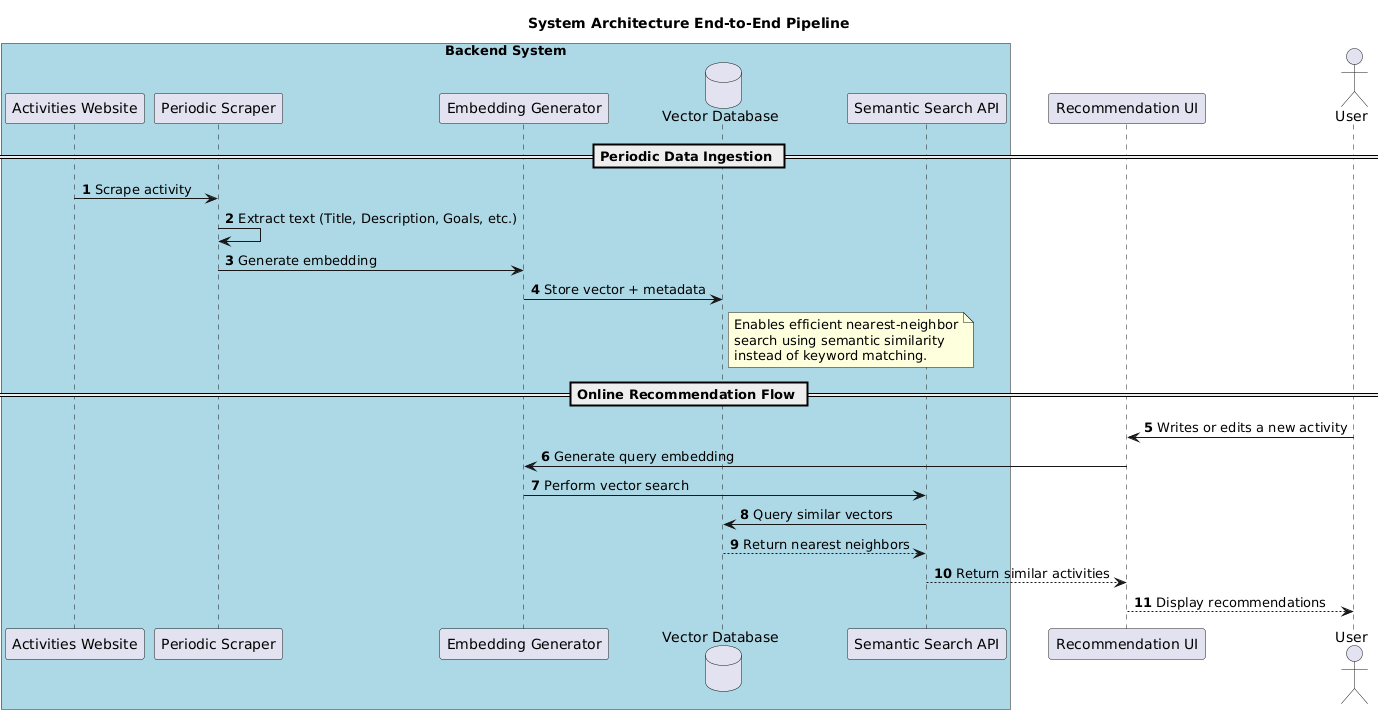

The diagram above was rendered by PlantUML. Its source (embedded in the PNG):
@startuml
title System Architecture End-to-End Pipeline

' Use autonumber to explicitly show the 8-step pipeline mentioned in the requirements
autonumber

' Use 'box' to group the backend components visually (Reference 1.35)
box "Backend System" #LightBlue
    participant "Activities Website" as Web
    participant "Periodic Scraper" as Scraper
    participant "Embedding Generator" as Embedder
    database "Vector Database" as VectorDB
    participant "Semantic Search API" as API
end box

participant "Recommendation UI" as UI
actor "User" as User

' Use '==' separator to split the diagram into logical steps (Reference 1.20)
== Periodic Data Ingestion ==

Web -> Scraper : Scrape activity
Scraper -> Scraper : Extract text (Title, Description, Goals, etc.)
Scraper -> Embedder : Generate embedding
Embedder -> VectorDB : Store vector + metadata

note right of VectorDB: Enables efficient nearest-neighbor\nsearch using semantic similarity\ninstead of keyword matching.

== Online Recommendation Flow ==

User -> UI : Writes or edits a new activity
UI -> Embedder : Generate query embedding
Embedder -> API : Perform vector search
API -> VectorDB : Query similar vectors
VectorDB --> API : Return nearest neighbors
API --> UI : Return similar activities
UI --> User : Display recommendations
@enduml